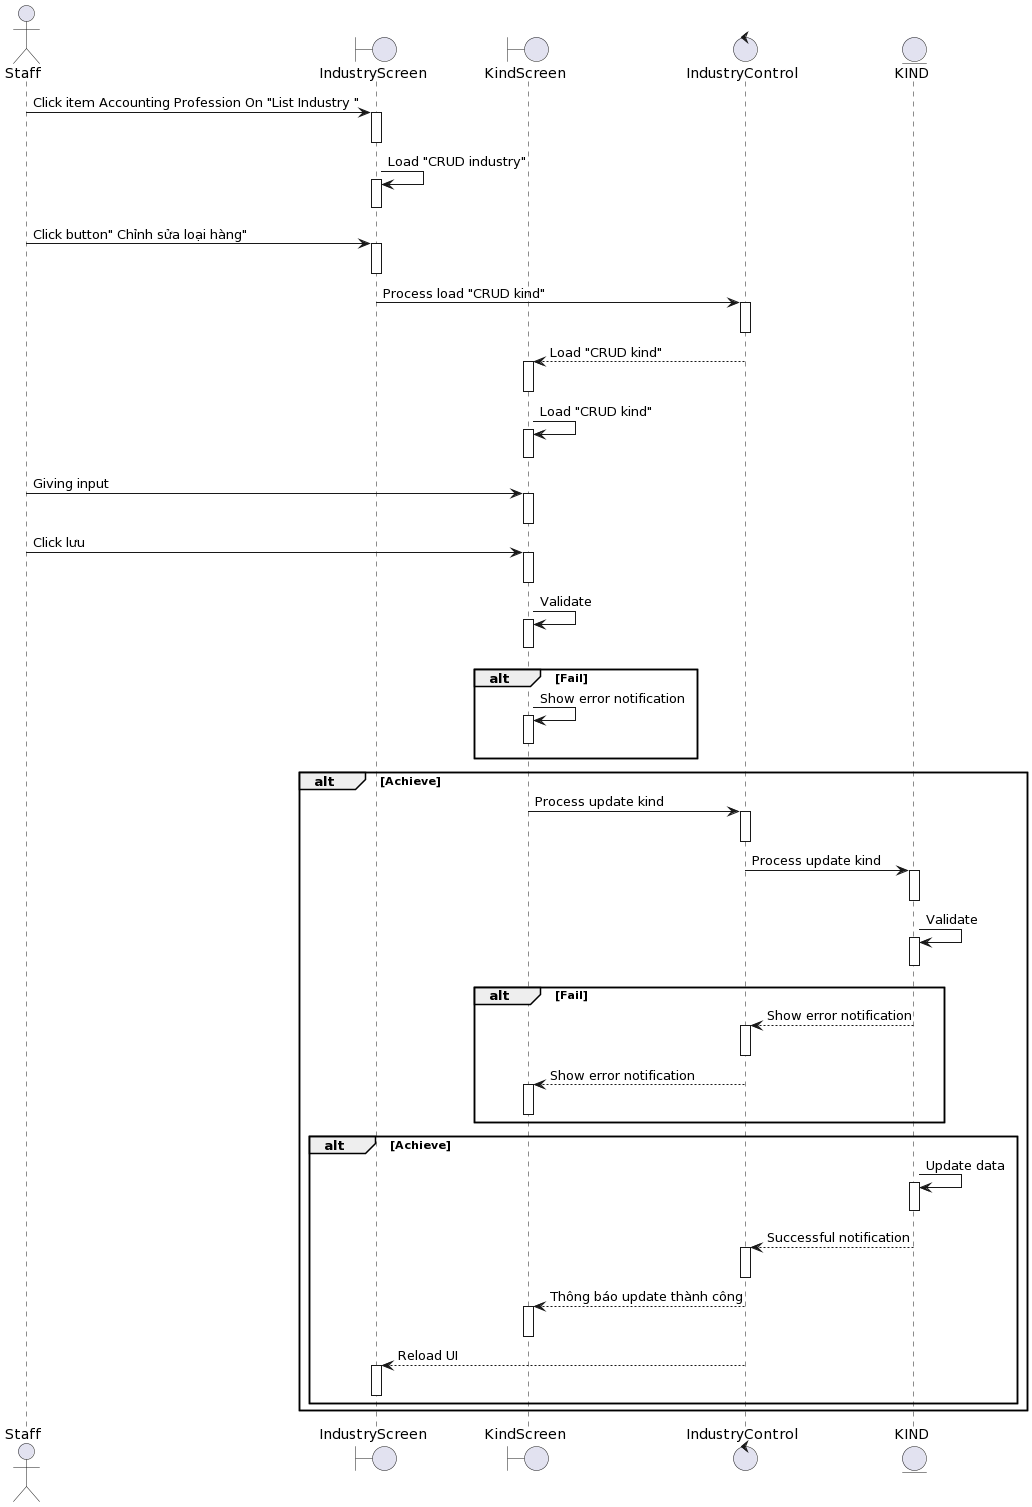

The diagram above was rendered by PlantUML. Its source (embedded in the PNG):
@startuml
actor Staff

boundary IndustryScreen
boundary KindScreen
control IndustryControl 
entity KIND

Staff-> IndustryScreen++: Click item Accounting Profession On "List Industry "
deactivate IndustryScreen

IndustryScreen-> IndustryScreen++: Load "CRUD industry"
deactivate IndustryScreen

Staff-> IndustryScreen++: Click button" Chỉnh sửa loại hàng"
deactivate IndustryScreen

IndustryScreen-> IndustryControl++:Process load "CRUD kind"
deactivate IndustryControl

IndustryControl--> KindScreen++: Load "CRUD kind"
deactivate KindScreen

KindScreen-> KindScreen++: Load "CRUD kind"
deactivate KindScreen

Staff-> KindScreen++: Giving input
deactivate KindScreen

Staff-> KindScreen++: Click lưu
deactivate KindScreen

KindScreen-> KindScreen++: Validate
deactivate KindScreen


alt Fail
    KindScreen-> KindScreen++: Show error notification
deactivate KindScreen
end

alt Achieve

    KindScreen-> IndustryControl ++: Process update kind

deactivate IndustryControl 
    IndustryControl -> KIND++:Process update kind
deactivate KIND
    KIND-> KIND++: Validate
deactivate KIND
alt Fail
    KIND--> IndustryControl ++: Show error notification
deactivate IndustryControl 
IndustryControl --> KindScreen++: Show error notification
deactivate KindScreen
end

alt Achieve
    KIND-> KIND++: Update data
deactivate KIND
     KIND--> IndustryControl ++: Successful notification
deactivate IndustryControl 
    IndustryControl-->KindScreen ++: Thông báo update thành công
deactivate KindScreen 
    IndustryControl --> IndustryScreen++: Reload UI 
deactivate IndustryScreen

end
end
@enduml